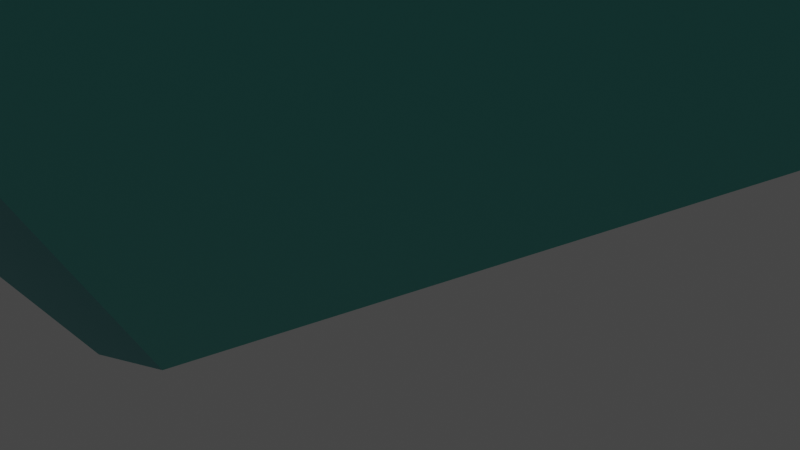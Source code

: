 # Source: J70.DodecaedroTruncadoMetabiaumentado.blend  (saved by Blender 3.2.14; exported with 4.5.12 LTS)
import bpy
from mathutils import Matrix  # noqa: F401  (used for matrix-valued properties, if any)

bpy.ops.wm.read_factory_settings(use_empty=True)
scene = bpy.context.scene
scene.name = 'Scene'

# ---- collections
col_collection = bpy.data.collections.new('Collection'); scene.collection.children.link(col_collection)

# ---- materials (node trees are filled in below, after node groups)
mat_decagono = bpy.data.materials.new('DECAGONO')
mat_decagono.use_transparent_shadow = False
mat_cuadro_rombicosidodecaedro = bpy.data.materials.new('CUADRO ROMBICOSIDODECAEDRO')
mat_cuadro_rombicosidodecaedro.use_transparent_shadow = False
mat_pentagono_rombicosidodecaedro = bpy.data.materials.new('PENTAGONO ROMBICOSIDODECAEDRO')
mat_pentagono_rombicosidodecaedro.use_transparent_shadow = False
mat_triangulo_rombicosidodecaedro = bpy.data.materials.new('TRIANGULO ROMBICOSIDODECAEDRO')
mat_triangulo_rombicosidodecaedro.use_transparent_shadow = False
mat_tri_ngulo_dodecaedro_truncado = bpy.data.materials.new('TRIÁNGULO DODECAEDRO TRUNCADO')
mat_tri_ngulo_dodecaedro_truncado.use_transparent_shadow = False

# ---- material node trees
mat_decagono.use_nodes = True; mat_decagono.node_tree.nodes.clear()
_N = mat_decagono.node_tree.nodes; _L = mat_decagono.node_tree.links
n0 = _N.new('ShaderNodeBsdfPrincipled'); n0.name = 'Principled BSDF'; n0.location = (10, 300)
n0.distribution = 'GGX'
n0.subsurface_method = 'RANDOM_WALK_SKIN'
n0.inputs[0].default_value = (0.01938, 0.3467, 0.3515, 1.0)
n0.inputs[1].default_value = 1.0
n0.inputs[3].default_value = 1.45
n0.inputs[27].default_value = (0.0, 0.0, 0.0, 1.0)
n0.inputs[28].default_value = 1.0
n1 = _N.new('ShaderNodeOutputMaterial'); n1.name = 'Material Output'; n1.location = (300, 300)
_L.new(n0.outputs[0], n1.inputs[0])
n1.is_active_output = True
mat_cuadro_rombicosidodecaedro.use_nodes = True; mat_cuadro_rombicosidodecaedro.node_tree.nodes.clear()
_N = mat_cuadro_rombicosidodecaedro.node_tree.nodes; _L = mat_cuadro_rombicosidodecaedro.node_tree.links
n0 = _N.new('ShaderNodeBsdfPrincipled'); n0.name = 'Principled BSDF'; n0.location = (10, 300)
n0.distribution = 'GGX'
n0.subsurface_method = 'RANDOM_WALK_SKIN'
n0.inputs[0].default_value = (0.04373, 0.3663, 0.305, 1.0)
n0.inputs[1].default_value = 1.0
n0.inputs[3].default_value = 1.45
n0.inputs[27].default_value = (0.0, 0.0, 0.0, 1.0)
n0.inputs[28].default_value = 1.0
n1 = _N.new('ShaderNodeOutputMaterial'); n1.name = 'Material Output'; n1.location = (300, 300)
_L.new(n0.outputs[0], n1.inputs[0])
n1.is_active_output = True
mat_pentagono_rombicosidodecaedro.use_nodes = True; mat_pentagono_rombicosidodecaedro.node_tree.nodes.clear()
_N = mat_pentagono_rombicosidodecaedro.node_tree.nodes; _L = mat_pentagono_rombicosidodecaedro.node_tree.links
n0 = _N.new('ShaderNodeBsdfPrincipled'); n0.name = 'Principled BSDF'; n0.location = (10, 300)
n0.distribution = 'GGX'
n0.subsurface_method = 'RANDOM_WALK_SKIN'
n0.inputs[0].default_value = (0.4621, 0.8308, 0.6654, 1.0)
n0.inputs[1].default_value = 1.0
n0.inputs[3].default_value = 1.45
n0.inputs[27].default_value = (0.0, 0.0, 0.0, 1.0)
n0.inputs[28].default_value = 1.0
n1 = _N.new('ShaderNodeOutputMaterial'); n1.name = 'Material Output'; n1.location = (300, 300)
_L.new(n0.outputs[0], n1.inputs[0])
n1.is_active_output = True
mat_triangulo_rombicosidodecaedro.use_nodes = True; mat_triangulo_rombicosidodecaedro.node_tree.nodes.clear()
_N = mat_triangulo_rombicosidodecaedro.node_tree.nodes; _L = mat_triangulo_rombicosidodecaedro.node_tree.links
n0 = _N.new('ShaderNodeBsdfPrincipled'); n0.name = 'Principled BSDF'; n0.location = (10, 300)
n0.distribution = 'GGX'
n0.subsurface_method = 'RANDOM_WALK_SKIN'
n0.inputs[0].default_value = (0.2051, 0.7305, 0.5647, 1.0)
n0.inputs[1].default_value = 1.0
n0.inputs[3].default_value = 1.45
n0.inputs[27].default_value = (0.0, 0.0, 0.0, 1.0)
n0.inputs[28].default_value = 1.0
n1 = _N.new('ShaderNodeOutputMaterial'); n1.name = 'Material Output'; n1.location = (300, 300)
_L.new(n0.outputs[0], n1.inputs[0])
n1.is_active_output = True
mat_tri_ngulo_dodecaedro_truncado.use_nodes = True; mat_tri_ngulo_dodecaedro_truncado.node_tree.nodes.clear()
_N = mat_tri_ngulo_dodecaedro_truncado.node_tree.nodes; _L = mat_tri_ngulo_dodecaedro_truncado.node_tree.links
n0 = _N.new('ShaderNodeBsdfPrincipled'); n0.name = 'Principled BSDF'; n0.location = (10, 300)
n0.distribution = 'GGX'
n0.subsurface_method = 'RANDOM_WALK_SKIN'
n0.inputs[0].default_value = (0.1274, 0.5776, 0.521, 1.0)
n0.inputs[1].default_value = 1.0
n0.inputs[3].default_value = 1.45
n0.inputs[27].default_value = (0.0, 0.0, 0.0, 1.0)
n0.inputs[28].default_value = 1.0
n1 = _N.new('ShaderNodeOutputMaterial'); n1.name = 'Material Output'; n1.location = (300, 300)
_L.new(n0.outputs[0], n1.inputs[0])
n1.is_active_output = True

# ---- world
world_world = bpy.data.worlds.new('World'); scene.world = world_world
world_world.use_nodes = True; world_world.node_tree.nodes.clear()
_N = world_world.node_tree.nodes; _L = world_world.node_tree.links
n0 = _N.new('ShaderNodeOutputWorld'); n0.name = 'World Output'; n0.location = (300, 300)
n1 = _N.new('ShaderNodeBackground'); n1.name = 'Background'; n1.location = (10, 300)
n1.inputs[0].default_value = (0.05088, 0.05088, 0.05088, 1.0)
_L.new(n1.outputs[0], n0.inputs[0])
n0.is_active_output = True
world_world.color = (0.05088, 0.05088, 0.05088)
world_world.use_sun_shadow = False
world_world.sun_shadow_jitter_overblur = 0.0

# ---- cameras
cam_camera = bpy.data.cameras.new('Camera')
cam_camera.clip_end = 100.0
cam_camera.ortho_scale = 7.314

# ---- lights
light_light = bpy.data.lights.new('Light', 'POINT')
light_light.transmission_factor = 0.0
light_light.energy = 1000.0
light_light.shadow_soft_size = 0.1
light_light.shadow_maximum_resolution = 0.006
light_light.use_absolute_resolution = True

# ---- meshes
me_j70_dodecaedrotruncadometabiaumentado = bpy.data.meshes.new('J70.DodecaedroTruncadoMetabiaumentado')
me_j70_dodecaedrotruncadometabiaumentado.from_pydata([(4.178, 5.164, 6.76), (1.596, 4.178, 8.355), (0.0, 1.596, 9.342), (1.596, 9.342, 0.0), (-1.596, 4.178, 8.355), (-4.178, 5.164, 6.76), (0.0, -1.596, 9.342), (1.596, -4.178, 8.355), (4.178, -5.164, 6.76), (4.178, -8.355, 1.596), (-1.596, -4.178, 8.355), (-4.178, -5.164, 6.76), (4.178, 5.164, -6.76), (0.0, 1.596, -9.342), (1.596, 4.178, -8.355), (-1.596, 4.178, -8.355), (-4.178, 5.164, -6.76), (0.0, -1.596, -9.342), (1.596, -4.178, -8.355), (4.178, -5.164, -6.76), (-1.596, -4.178, -8.355), (-4.178, -5.164, -6.76), (4.178, 8.355, 1.596), (8.355, 1.596, 4.178), (9.342, 0.0, 1.596), (5.164, 6.76, 4.178), (6.76, 4.178, 5.164), (4.178, 8.355, -1.596), (8.355, -1.596, 4.178), (5.164, 6.76, -4.178), (6.76, -4.178, 5.164), (-1.596, 9.342, 0.0), (9.342, 0.0, -1.596), (-4.178, 8.355, 1.596), (8.355, 1.596, -4.178), (-5.164, 6.76, 4.178), (6.76, 4.178, -5.164), (-4.178, 8.355, -1.596), (8.355, -1.596, -4.178), (-5.164, 6.76, -4.178), (6.76, -4.178, -5.164), (1.596, -9.342, 0.0), (-9.342, 0.0, 1.596), (-8.355, 1.596, 4.178), (5.164, -6.76, 4.178), (-6.76, 4.178, 5.164), (4.178, -8.355, -1.596), (-8.355, -1.596, 4.178), (5.164, -6.76, -4.178), (-6.76, -4.178, 5.164), (-1.596, -9.342, 0.0), (-9.342, 0.0, -1.596), (-4.178, -8.355, 1.596), (-8.355, 1.596, -4.178), (-5.164, -6.76, 4.178), (-6.76, 4.178, -5.164), (-4.178, -8.355, -1.596), (-8.355, -1.596, -4.178), (-5.164, -6.76, -4.178), (-6.76, -4.178, -5.164), (-4.346, 2.582, 8.628), (-6.928, -1.596, 7.032), (-2.75, 0.0, 9.614), (-6.928, 1.596, 7.032), (-4.346, -2.582, 8.628), (2.582, 8.628, -4.346), (-1.596, 7.032, -6.928), (0.0, 9.614, -2.75), (1.596, 7.032, -6.928), (-2.582, 8.628, -4.346)], [], [(0, 1, 2), (0, 3, 1), (4, 2, 1), (4, 1, 3), (5, 4, 3), (6, 0, 2), (7, 0, 6), (8, 0, 7), (8, 7, 9), (10, 9, 7), (10, 7, 6), (11, 9, 10), (12, 13, 14), (15, 13, 16), (15, 14, 13), (17, 16, 13), (17, 13, 12), (18, 17, 12), (19, 18, 12), (20, 17, 18), (20, 18, 19), (20, 16, 17), (21, 16, 20), (21, 20, 19), (22, 3, 0), (23, 0, 8), (23, 24, 22), (25, 22, 0), (25, 23, 22), (26, 0, 23), (26, 23, 25), (26, 25, 0), (27, 3, 22), (27, 22, 24), (28, 9, 24), (28, 24, 23), (28, 23, 8), (29, 27, 24), (30, 9, 28), (30, 28, 8), (31, 5, 3), (32, 24, 9), (32, 29, 24), (33, 5, 31), (34, 19, 12), (34, 29, 32), (35, 5, 33), (36, 12, 29), (36, 34, 12), (36, 29, 34), (37, 33, 31), (37, 35, 33), (38, 32, 9), (38, 19, 34), (38, 34, 32), (39, 35, 37), (40, 19, 38), (40, 38, 9), (41, 9, 11), (41, 21, 19), (42, 35, 39), (43, 35, 42), (44, 8, 9), (44, 9, 30), (44, 30, 8), (45, 5, 35), (45, 35, 43), (46, 40, 9), (46, 9, 41), (46, 41, 19), (47, 43, 42), (48, 19, 40), (48, 40, 46), (48, 46, 19), (49, 47, 42), (50, 21, 41), (50, 41, 11), (51, 49, 42), (51, 42, 39), (52, 50, 11), (52, 49, 51), (53, 51, 39), (53, 16, 21), (54, 11, 49), (54, 52, 11), (54, 49, 52), (55, 39, 16), (55, 53, 39), (55, 16, 53), (56, 21, 50), (56, 50, 52), (56, 52, 51), (57, 53, 21), (57, 51, 53), (57, 56, 51), (58, 21, 56), (58, 56, 57), (59, 57, 21), (59, 21, 58), (59, 58, 57), (60, 2, 4), (60, 4, 5), (60, 5, 45), (61, 43, 47), (61, 47, 49), (61, 49, 11), (62, 6, 2), (62, 10, 6), (62, 2, 60), (62, 60, 61), (63, 43, 61), (63, 45, 43), (63, 61, 60), (63, 60, 45), (64, 11, 10), (64, 61, 11), (64, 10, 62), (64, 62, 61), (65, 27, 29), (65, 3, 27), (65, 29, 12), (66, 14, 15), (66, 15, 16), (66, 16, 39), (67, 31, 3), (67, 37, 31), (67, 3, 65), (67, 65, 66), (68, 12, 14), (68, 65, 12), (68, 14, 66), (68, 66, 65), (69, 39, 37), (69, 66, 39), (69, 37, 67), (69, 67, 66)])
me_j70_dodecaedrotruncadometabiaumentado.polygons.foreach_set('material_index', [0, 0, 4, 0, 0, 0, 0, 0, 0, 0, 4, 0, 0, 0, 4, 0, 0, 0, 0, 4, 0, 0, 0, 0, 0, 0, 0, 0, 0, 0, 0, 4, 4, 0, 0, 4, 0, 0, 0, 0, 0, 0, 0, 0, 0, 0, 0, 4, 0, 0, 4, 0, 0, 0, 0, 0, 0, 0, 0, 0, 0, 0, 0, 0, 4, 4, 0, 0, 0, 0, 0, 4, 0, 0, 0, 0, 0, 0, 0, 0, 0, 0, 0, 0, 0, 0, 4, 0, 0, 0, 4, 0, 0, 4, 0, 0, 0, 0, 4, 0, 1, 3, 1, 1, 3, 1, 3, 1, 1, 2, 1, 3, 2, 1, 3, 1, 1, 2, 3, 1, 1, 1, 3, 1, 3, 1, 1, 2, 3, 1, 1, 2, 3, 1, 1, 2])
me_j70_dodecaedrotruncadometabiaumentado.materials.append(mat_decagono)
me_j70_dodecaedrotruncadometabiaumentado.materials.append(mat_cuadro_rombicosidodecaedro)
me_j70_dodecaedrotruncadometabiaumentado.materials.append(mat_pentagono_rombicosidodecaedro)
me_j70_dodecaedrotruncadometabiaumentado.materials.append(mat_triangulo_rombicosidodecaedro)
me_j70_dodecaedrotruncadometabiaumentado.materials.append(mat_tri_ngulo_dodecaedro_truncado)
me_j70_dodecaedrotruncadometabiaumentado.update()

# ---- objects
ob_light = bpy.data.objects.new('Light', light_light)
ob_camera = bpy.data.objects.new('Camera', cam_camera)
ob_j70_dodecaedrotruncadometabiaumentado = bpy.data.objects.new('J70.DodecaedroTruncadoMetabiaumentado', me_j70_dodecaedrotruncadometabiaumentado)

# ---- transforms, parenting, visibility, modifiers, constraints
ob_light.location = (4.076, 1.005, 5.904)
ob_light.rotation_euler = (0.6503, 0.05522, 1.866)
ob_light.lock_rotations_4d = False
ob_light.empty_display_type = 'ARROWS'
ob_light.color = (0.0, 0.0, 0.0, 0.0)
ob_light.lineart.crease_threshold = 0.0
ob_camera.location = (7.359, -6.926, 4.958)
ob_camera.rotation_euler = (1.109, 0.0, 0.8149)
ob_camera.lock_rotations_4d = False
ob_camera.empty_display_type = 'ARROWS'
ob_camera.color = (0.0, 0.0, 0.0, 0.0)
ob_camera.display_type = 'WIRE'
ob_camera.lineart.crease_threshold = 0.0
ob_j70_dodecaedrotruncadometabiaumentado.location = (0.0, 0.0, 9.35)

# ---- collection membership
col_collection.objects.link(ob_light)
col_collection.objects.link(ob_camera)
col_collection.objects.link(ob_j70_dodecaedrotruncadometabiaumentado)

# ---- scene / render settings (as saved in the file)
scene.camera = ob_camera
scene.frame_start = 1; scene.frame_end = 250; scene.frame_set(1)
scene.render.engine = 'BLENDER_EEVEE_NEXT'
scene.cycles.sampling_pattern = 'TABULATED_SOBOL'
scene.cycles.use_light_tree = False
scene.view_settings.view_transform = 'Filmic'
bpy.context.view_layer.update()
